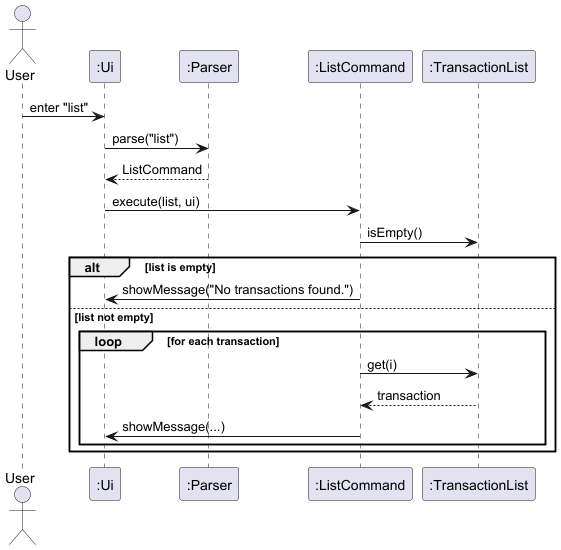

The diagram above was rendered by PlantUML. Its source (embedded in the PNG):
@startuml
actor User
participant ":Ui" as Ui
participant ":Parser" as Parser
participant ":ListCommand" as ListCommand
participant ":TransactionList" as TransactionList

User -> Ui : enter "list"
Ui -> Parser : parse("list")
Parser --> Ui : ListCommand
Ui -> ListCommand : execute(list, ui)
ListCommand -> TransactionList : isEmpty()

alt list is empty
    ListCommand -> Ui : showMessage("No transactions found.")
else list not empty
    loop for each transaction
        ListCommand -> TransactionList : get(i)
        TransactionList --> ListCommand : transaction
        ListCommand -> Ui : showMessage(...)
    end
end
@enduml